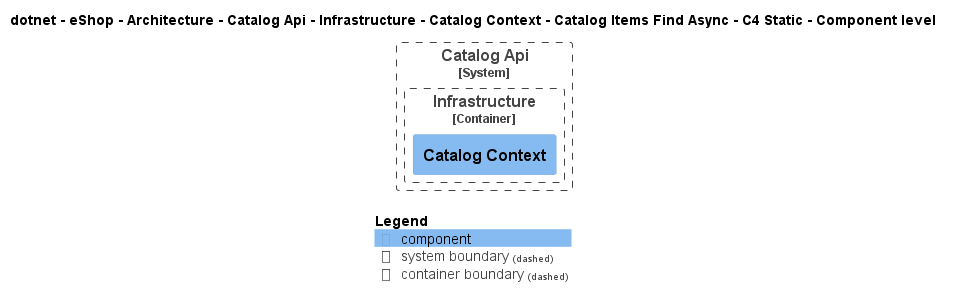

The diagram above was rendered by PlantUML. Its source (embedded in the PNG):
@startuml
!pragma layout smetana
!include ..\..\..\..\..\..\..\..\..\..\..\.c4s\C4_Component.puml

AddElementTag("c4interflow:lifecycle:new", $bgColor=green, $fontColor=#ffffff, $borderColor=green, $shadowing="False")
AddElementTag("c4interflow:lifecycle:changed", $bgColor=orange, $fontColor=#ffffff, $borderColor=orange, $shadowing="False")
AddElementTag("c4interflow:lifecycle:removed", $bgColor=red, $fontColor=#ffffff, $borderColor=red, $shadowing="False")

AddRelTag("c4interflow:lifecycle:new", $textColor=green, $lineColor=green)
AddRelTag("c4interflow:lifecycle:changed", $textColor=orange, $lineColor=orange)
AddRelTag("c4interflow:lifecycle:removed", $textColor=red, $lineColor=red)

SHOW_PERSON_PORTRAIT()
LAYOUT_TOP_DOWN()

skinparam linetype polyline

title dotnet - eShop - Architecture - Catalog Api - Infrastructure - Catalog Context - Catalog Items Find Async - C4 Static - Component level


System_Boundary(dotnet.eShop.Architecture.SoftwareSystems.CatalogApi, "Catalog Api") {
    
Container_Boundary(dotnet.eShop.Architecture.SoftwareSystems.CatalogApi.Containers.Infrastructure, "Infrastructure") {
    Component(dotnet.eShop.Architecture.SoftwareSystems.CatalogApi.Containers.Infrastructure.Components.CatalogContext, "Catalog Context", "", "")
}
}



SHOW_LEGEND()
@enduml